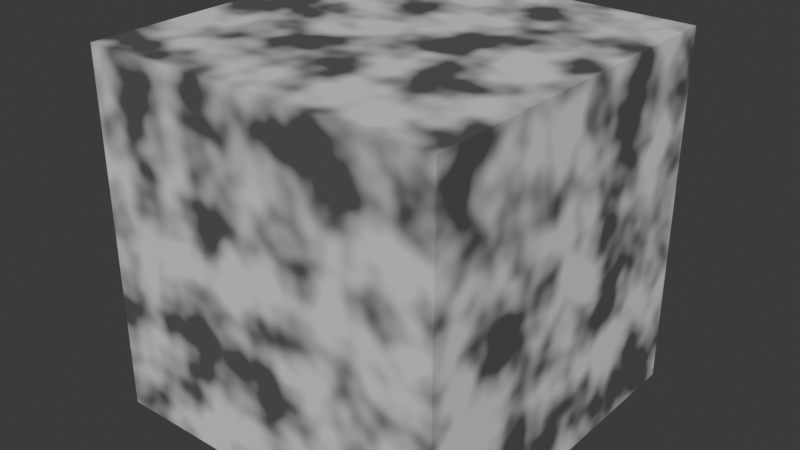 # Source: TextureBased.blend  (saved by Blender 4.5.88; exported with 4.5.12 LTS)
import bpy
from mathutils import Matrix  # noqa: F401  (used for matrix-valued properties, if any)

bpy.ops.wm.read_factory_settings(use_empty=True)
scene = bpy.context.scene
scene.name = 'Scene'

# ---- collections
col_collection = bpy.data.collections.new('Collection'); scene.collection.children.link(col_collection)

# ---- materials (node trees are filled in below, after node groups)
mat_texturebased = bpy.data.materials.new('TextureBased')

# ---- material node trees
mat_texturebased.use_nodes = True; mat_texturebased.node_tree.nodes.clear()
_N = mat_texturebased.node_tree.nodes; _L = mat_texturebased.node_tree.links
n0 = _N.new('ShaderNodeTexCoord'); n0.name = 'Texture Coordinate'; n0.location = (-600, 0)
n1 = _N.new('ShaderNodeTexNoise'); n1.name = 'Noise Texture'; n1.location = (-400, 100)
n2 = _N.new('ShaderNodeValToRGB'); n2.name = 'Color Ramp'; n2.location = (-200, 100)
while len(n2.color_ramp.elements) > 1: n2.color_ramp.elements.remove(n2.color_ramp.elements[-1])
n2.color_ramp.elements[0].position = 0.4; n2.color_ramp.elements[0].color = (0.1, 0.1, 0.1, 1.0)
_e = n2.color_ramp.elements.new(0.6); _e.color = (0.8, 0.8, 0.8, 1.0)
n3 = _N.new('ShaderNodeBsdfPrincipled'); n3.name = 'Principled BSDF'; n3.location = (0, 0)
n4 = _N.new('ShaderNodeOutputMaterial'); n4.name = 'Material Output'; n4.location = (300, 0)
_L.new(n0.outputs[0], n1.inputs[0])
_L.new(n1.outputs[0], n2.inputs[0])
_L.new(n2.outputs[0], n3.inputs[0])
_L.new(n3.outputs[0], n4.inputs[0])
n4.is_active_output = True

# ---- world
world_world = bpy.data.worlds.new('World'); scene.world = world_world
world_world.use_nodes = True; world_world.node_tree.nodes.clear()
_N = world_world.node_tree.nodes; _L = world_world.node_tree.links
n0 = _N.new('ShaderNodeOutputWorld'); n0.name = 'World Output'; n0.location = (200, 100)
n1 = _N.new('ShaderNodeBackground'); n1.name = 'Background'; n1.location = (-200, 100)
n1.inputs[0].default_value = (0.05088, 0.05088, 0.05088, 1.0)
_L.new(n1.outputs[0], n0.inputs[0])
n0.is_active_output = True
world_world.color = (0.05088, 0.05088, 0.05088)
world_world.sun_shadow_jitter_overblur = 0.0

# ---- meshes
me_cube_002 = bpy.data.meshes.new('Cube.002')
me_cube_002.from_pydata([(-1.0, -1.0, -1.0), (-1.0, -1.0, 1.0), (-1.0, 1.0, -1.0), (-1.0, 1.0, 1.0), (1.0, -1.0, -1.0), (1.0, -1.0, 1.0), (1.0, 1.0, -1.0), (1.0, 1.0, 1.0)], [], [(0, 1, 3, 2), (2, 3, 7, 6), (6, 7, 5, 4), (4, 5, 1, 0), (2, 6, 4, 0), (7, 3, 1, 5)])
_uv = me_cube_002.uv_layers.new(name='UVMap')
_uv.uv.foreach_set('vector', [0.375, 0.0, 0.625, 0.0, 0.625, 0.25, 0.375, 0.25, 0.375, 0.25, 0.625, 0.25, 0.625, 0.5, 0.375, 0.5, 0.375, 0.5, 0.625, 0.5, 0.625, 0.75, 0.375, 0.75, 0.375, 0.75, 0.625, 0.75, 0.625, 1.0, 0.375, 1.0, 0.125, 0.5, 0.375, 0.5, 0.375, 0.75, 0.125, 0.75, 0.625, 0.5, 0.875, 0.5, 0.875, 0.75, 0.625, 0.75])
me_cube_002.materials.append(mat_texturebased)
me_cube_002.update()

# ---- objects
ob_cube = bpy.data.objects.new('Cube', me_cube_002)

# ---- transforms, parenting, visibility, modifiers, constraints
ob_cube.location = (0.0, 0.0, 0.0)

# ---- collection membership
col_collection.objects.link(ob_cube)

# ---- scene / render settings (as saved in the file)
scene.frame_start = 1; scene.frame_end = 250; scene.frame_set(1)
scene.render.engine = 'BLENDER_EEVEE_NEXT'
bpy.context.view_layer.update()

# ---- added for rendering (the .blend has no active camera and no usable light): camera, sun
cam_auto = bpy.data.cameras.new('AutoCamera')
cam_auto.lens = 50.0
cam_auto.sensor_width = 36.0
cam_auto.clip_end = 1000.0
ob_auto_camera = bpy.data.objects.new('AutoCamera', cam_auto)
scene.collection.objects.link(ob_auto_camera)
ob_auto_camera.location = (3.20507, -3.84609, 2.56406)
ob_auto_camera.rotation_euler = (1.09748, -7.21219e-08, 0.694738)
scene.camera = ob_auto_camera
light_auto_sun = bpy.data.lights.new('AutoSun', 'SUN')
light_auto_sun.energy = 3.0
light_auto_sun.angle = 0.0523599
ob_auto_sun = bpy.data.objects.new('AutoSun', light_auto_sun)
scene.collection.objects.link(ob_auto_sun)
ob_auto_sun.rotation_euler = (0.872665, 0.174533, 0.523599)
bpy.context.view_layer.update()
